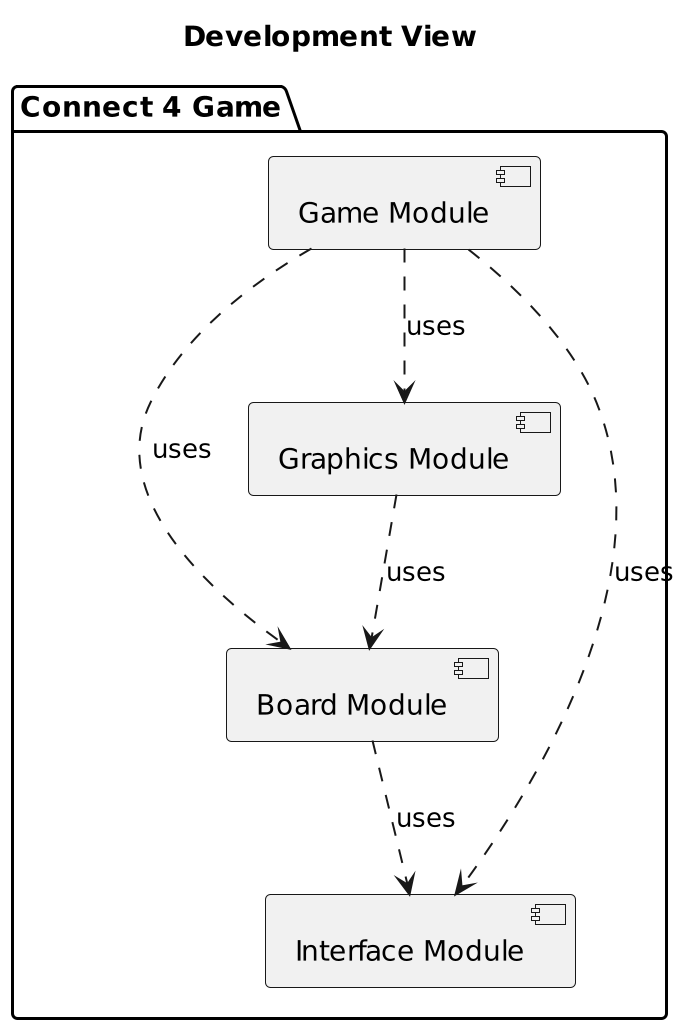

The diagram above was rendered by PlantUML. Its source (embedded in the PNG):
@startuml
title Development View
scale 2

package "Connect 4 Game" {
  [Game Module]
  [Board Module]
  [Interface Module]
  [Graphics Module]
}

[Game Module] ..> [Board Module] : uses
[Game Module] ..> [Interface Module] : uses
[Game Module] ..> [Graphics Module] : uses

[Board Module] ..> [Interface Module] : uses

[Graphics Module] ..> [Board Module] : uses

@enduml